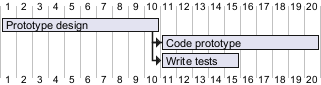

The diagram above was rendered by PlantUML. Its source (embedded in the PNG):
@startgantt
[Prototype design] requires 10 days
[Code prototype] requires 10 days
[Write tests] requires 5 days
[Code prototype] starts at [Prototype design]'s end
[Write tests] starts at [Code prototype]'s start
@endgantt